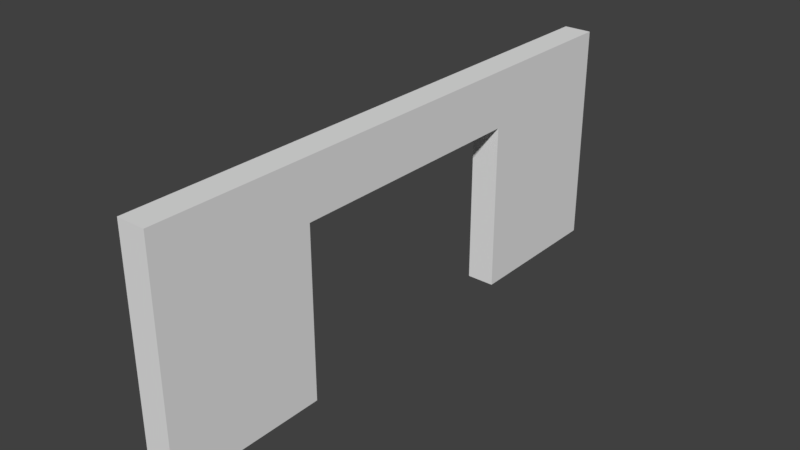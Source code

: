 # Source: DoorFrame01.blend  (saved by Blender 2.79.0; exported with 4.5.12 LTS)
import bpy
from mathutils import Matrix  # noqa: F401  (used for matrix-valued properties, if any)

bpy.ops.wm.read_factory_settings(use_empty=True)
scene = bpy.context.scene
scene.name = 'Scene'

# ---- collections
col_collection_1 = bpy.data.collections.new('Collection 1'); scene.collection.children.link(col_collection_1)

# ---- world
world_world = bpy.data.worlds.new('World'); scene.world = world_world
world_world.color = (0.05088, 0.05088, 0.05088)
world_world.use_sun_shadow = False
world_world.sun_shadow_jitter_overblur = 0.0
world_world.cycles.sampling_method = 'MANUAL'

# ---- meshes
me_cube_001 = bpy.data.meshes.new('Cube.001')
me_cube_001.from_pydata([(0.25, 2.25, 4.0), (-0.25, 2.25, 0.0), (-0.25, 5.0, 0.0), (-0.25, 5.0, 4.0), (0.25, 2.25, 0.0), (-0.25, 2.25, 4.0), (0.25, 5.0, 0.0), (0.25, 5.0, 4.0), (-0.25, 0.0, 4.0), (0.25, 0.0, 4.0), (-0.25, 2.25, 3.0), (-0.25, 5.0, 3.0), (0.25, 5.0, 3.0), (0.25, 2.25, 3.0), (0.25, 0.0, 3.0), (-0.25, 0.0, 3.0)], [], [(10, 5, 3, 11), (11, 3, 7, 12), (12, 7, 0, 13), (7, 3, 5, 0), (15, 8, 5, 10), (2, 6, 4, 1), (0, 5, 8, 9), (14, 15, 10, 13), (13, 0, 9, 14), (1, 4, 13, 10), (6, 12, 13, 4), (2, 11, 12, 6), (1, 10, 11, 2)])
me_cube_001.use_remesh_preserve_volume = False
me_cube_001.use_remesh_preserve_attributes = False
me_cube_001.use_mirror_vertex_groups = False
me_cube_001.update()

# ---- objects
ob_cube = bpy.data.objects.new('Cube', me_cube_001)

# ---- transforms, parenting, visibility, modifiers, constraints
ob_cube.location = (0.0, 0.0, 0.0)
ob_cube.lineart.crease_threshold = 0.0
_m = ob_cube.modifiers.new('Mirror', 'MIRROR')
_m.use_axis = (False, True, False)

# ---- collection membership
col_collection_1.objects.link(ob_cube)

# ---- scene / render settings (as saved in the file)
scene.frame_start = 1; scene.frame_end = 250; scene.frame_set(1)
scene.render.engine = 'BLENDER_EEVEE_NEXT'
scene.render.resolution_percentage = 50
scene.render.dither_intensity = 0.0
scene.cycles.use_denoising = False
scene.cycles.samples = 128
scene.cycles.sampling_pattern = 'TABULATED_SOBOL'
scene.cycles.use_adaptive_sampling = False
scene.cycles.use_light_tree = False
scene.cycles.blur_glossy = 0.0
scene.cycles.sample_clamp_indirect = 0.0
scene.view_settings.view_transform = 'Standard'
bpy.context.view_layer.update()

# ---- added for rendering (the .blend has no active camera and no usable light): camera, sun
cam_auto = bpy.data.cameras.new('AutoCamera')
cam_auto.lens = 50.0
cam_auto.sensor_width = 36.0
cam_auto.clip_end = 1000.0
ob_auto_camera = bpy.data.objects.new('AutoCamera', cam_auto)
scene.collection.objects.link(ob_auto_camera)
ob_auto_camera.location = (9.97571, -11.9708, 9.98057)
ob_auto_camera.rotation_euler = (1.09748, -7.21219e-08, 0.694738)
scene.camera = ob_auto_camera
light_auto_sun = bpy.data.lights.new('AutoSun', 'SUN')
light_auto_sun.energy = 3.0
light_auto_sun.angle = 0.0523599
ob_auto_sun = bpy.data.objects.new('AutoSun', light_auto_sun)
scene.collection.objects.link(ob_auto_sun)
ob_auto_sun.rotation_euler = (0.872665, 0.174533, 0.523599)
bpy.context.view_layer.update()
